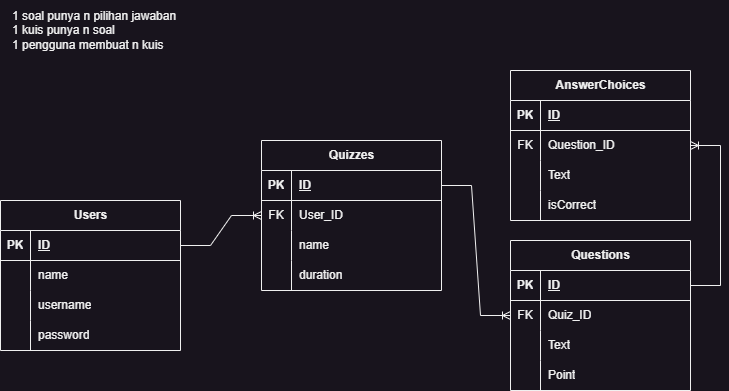

The diagram above was exported from draw.io. Its source (the exported page's mxGraphModel, read from the mxfile embedded in the PNG):
<mxGraphModel dx="1316" dy="572" grid="1" gridSize="10" guides="1" tooltips="1" connect="1" arrows="1" fold="1" page="1" pageScale="1" pageWidth="850" pageHeight="1100" math="0" shadow="0">
  <root>
    <mxCell id="0" />
    <mxCell id="1" parent="0" />
    <mxCell id="PG027wTDPnmSPkFJewwO-2" value="Questions" style="shape=table;startSize=30;container=1;collapsible=1;childLayout=tableLayout;fixedRows=1;rowLines=0;fontStyle=1;align=center;resizeLast=1;html=1;" parent="1" vertex="1">
      <mxGeometry x="550" y="330" width="180" height="150" as="geometry" />
    </mxCell>
    <mxCell id="PG027wTDPnmSPkFJewwO-3" value="" style="shape=tableRow;horizontal=0;startSize=0;swimlaneHead=0;swimlaneBody=0;fillColor=none;collapsible=0;dropTarget=0;points=[[0,0.5],[1,0.5]];portConstraint=eastwest;top=0;left=0;right=0;bottom=1;" parent="PG027wTDPnmSPkFJewwO-2" vertex="1">
      <mxGeometry y="30" width="180" height="30" as="geometry" />
    </mxCell>
    <mxCell id="PG027wTDPnmSPkFJewwO-4" value="PK" style="shape=partialRectangle;connectable=0;fillColor=none;top=0;left=0;bottom=0;right=0;fontStyle=1;overflow=hidden;whiteSpace=wrap;html=1;" parent="PG027wTDPnmSPkFJewwO-3" vertex="1">
      <mxGeometry width="30" height="30" as="geometry">
        <mxRectangle width="30" height="30" as="alternateBounds" />
      </mxGeometry>
    </mxCell>
    <mxCell id="PG027wTDPnmSPkFJewwO-5" value="ID" style="shape=partialRectangle;connectable=0;fillColor=none;top=0;left=0;bottom=0;right=0;align=left;spacingLeft=6;fontStyle=5;overflow=hidden;whiteSpace=wrap;html=1;" parent="PG027wTDPnmSPkFJewwO-3" vertex="1">
      <mxGeometry x="30" width="150" height="30" as="geometry">
        <mxRectangle width="150" height="30" as="alternateBounds" />
      </mxGeometry>
    </mxCell>
    <mxCell id="PG027wTDPnmSPkFJewwO-65" style="shape=tableRow;horizontal=0;startSize=0;swimlaneHead=0;swimlaneBody=0;fillColor=none;collapsible=0;dropTarget=0;points=[[0,0.5],[1,0.5]];portConstraint=eastwest;top=0;left=0;right=0;bottom=0;" parent="PG027wTDPnmSPkFJewwO-2" vertex="1">
      <mxGeometry y="60" width="180" height="30" as="geometry" />
    </mxCell>
    <mxCell id="PG027wTDPnmSPkFJewwO-66" value="FK" style="shape=partialRectangle;connectable=0;fillColor=none;top=0;left=0;bottom=0;right=0;editable=1;overflow=hidden;whiteSpace=wrap;html=1;" parent="PG027wTDPnmSPkFJewwO-65" vertex="1">
      <mxGeometry width="30" height="30" as="geometry">
        <mxRectangle width="30" height="30" as="alternateBounds" />
      </mxGeometry>
    </mxCell>
    <mxCell id="PG027wTDPnmSPkFJewwO-67" value="Quiz_ID" style="shape=partialRectangle;connectable=0;fillColor=none;top=0;left=0;bottom=0;right=0;align=left;spacingLeft=6;overflow=hidden;whiteSpace=wrap;html=1;" parent="PG027wTDPnmSPkFJewwO-65" vertex="1">
      <mxGeometry x="30" width="150" height="30" as="geometry">
        <mxRectangle width="150" height="30" as="alternateBounds" />
      </mxGeometry>
    </mxCell>
    <mxCell id="PG027wTDPnmSPkFJewwO-9" value="" style="shape=tableRow;horizontal=0;startSize=0;swimlaneHead=0;swimlaneBody=0;fillColor=none;collapsible=0;dropTarget=0;points=[[0,0.5],[1,0.5]];portConstraint=eastwest;top=0;left=0;right=0;bottom=0;" parent="PG027wTDPnmSPkFJewwO-2" vertex="1">
      <mxGeometry y="90" width="180" height="30" as="geometry" />
    </mxCell>
    <mxCell id="PG027wTDPnmSPkFJewwO-10" value="" style="shape=partialRectangle;connectable=0;fillColor=none;top=0;left=0;bottom=0;right=0;editable=1;overflow=hidden;whiteSpace=wrap;html=1;" parent="PG027wTDPnmSPkFJewwO-9" vertex="1">
      <mxGeometry width="30" height="30" as="geometry">
        <mxRectangle width="30" height="30" as="alternateBounds" />
      </mxGeometry>
    </mxCell>
    <mxCell id="PG027wTDPnmSPkFJewwO-11" value="Text" style="shape=partialRectangle;connectable=0;fillColor=none;top=0;left=0;bottom=0;right=0;align=left;spacingLeft=6;overflow=hidden;whiteSpace=wrap;html=1;" parent="PG027wTDPnmSPkFJewwO-9" vertex="1">
      <mxGeometry x="30" width="150" height="30" as="geometry">
        <mxRectangle width="150" height="30" as="alternateBounds" />
      </mxGeometry>
    </mxCell>
    <mxCell id="PG027wTDPnmSPkFJewwO-12" value="" style="shape=tableRow;horizontal=0;startSize=0;swimlaneHead=0;swimlaneBody=0;fillColor=none;collapsible=0;dropTarget=0;points=[[0,0.5],[1,0.5]];portConstraint=eastwest;top=0;left=0;right=0;bottom=0;" parent="PG027wTDPnmSPkFJewwO-2" vertex="1">
      <mxGeometry y="120" width="180" height="30" as="geometry" />
    </mxCell>
    <mxCell id="PG027wTDPnmSPkFJewwO-13" value="" style="shape=partialRectangle;connectable=0;fillColor=none;top=0;left=0;bottom=0;right=0;editable=1;overflow=hidden;whiteSpace=wrap;html=1;" parent="PG027wTDPnmSPkFJewwO-12" vertex="1">
      <mxGeometry width="30" height="30" as="geometry">
        <mxRectangle width="30" height="30" as="alternateBounds" />
      </mxGeometry>
    </mxCell>
    <mxCell id="PG027wTDPnmSPkFJewwO-14" value="Point" style="shape=partialRectangle;connectable=0;fillColor=none;top=0;left=0;bottom=0;right=0;align=left;spacingLeft=6;overflow=hidden;whiteSpace=wrap;html=1;" parent="PG027wTDPnmSPkFJewwO-12" vertex="1">
      <mxGeometry x="30" width="150" height="30" as="geometry">
        <mxRectangle width="150" height="30" as="alternateBounds" />
      </mxGeometry>
    </mxCell>
    <mxCell id="PG027wTDPnmSPkFJewwO-41" value="AnswerChoices" style="shape=table;startSize=30;container=1;collapsible=1;childLayout=tableLayout;fixedRows=1;rowLines=0;fontStyle=1;align=center;resizeLast=1;html=1;" parent="1" vertex="1">
      <mxGeometry x="550" y="160" width="180" height="150" as="geometry" />
    </mxCell>
    <mxCell id="PG027wTDPnmSPkFJewwO-42" value="" style="shape=tableRow;horizontal=0;startSize=0;swimlaneHead=0;swimlaneBody=0;fillColor=none;collapsible=0;dropTarget=0;points=[[0,0.5],[1,0.5]];portConstraint=eastwest;top=0;left=0;right=0;bottom=1;" parent="PG027wTDPnmSPkFJewwO-41" vertex="1">
      <mxGeometry y="30" width="180" height="30" as="geometry" />
    </mxCell>
    <mxCell id="PG027wTDPnmSPkFJewwO-43" value="PK" style="shape=partialRectangle;connectable=0;fillColor=none;top=0;left=0;bottom=0;right=0;fontStyle=1;overflow=hidden;whiteSpace=wrap;html=1;" parent="PG027wTDPnmSPkFJewwO-42" vertex="1">
      <mxGeometry width="30" height="30" as="geometry">
        <mxRectangle width="30" height="30" as="alternateBounds" />
      </mxGeometry>
    </mxCell>
    <mxCell id="PG027wTDPnmSPkFJewwO-44" value="ID" style="shape=partialRectangle;connectable=0;fillColor=none;top=0;left=0;bottom=0;right=0;align=left;spacingLeft=6;fontStyle=5;overflow=hidden;whiteSpace=wrap;html=1;" parent="PG027wTDPnmSPkFJewwO-42" vertex="1">
      <mxGeometry x="30" width="150" height="30" as="geometry">
        <mxRectangle width="150" height="30" as="alternateBounds" />
      </mxGeometry>
    </mxCell>
    <mxCell id="PG027wTDPnmSPkFJewwO-45" value="" style="shape=tableRow;horizontal=0;startSize=0;swimlaneHead=0;swimlaneBody=0;fillColor=none;collapsible=0;dropTarget=0;points=[[0,0.5],[1,0.5]];portConstraint=eastwest;top=0;left=0;right=0;bottom=0;" parent="PG027wTDPnmSPkFJewwO-41" vertex="1">
      <mxGeometry y="60" width="180" height="30" as="geometry" />
    </mxCell>
    <mxCell id="PG027wTDPnmSPkFJewwO-46" value="FK" style="shape=partialRectangle;connectable=0;fillColor=none;top=0;left=0;bottom=0;right=0;editable=1;overflow=hidden;whiteSpace=wrap;html=1;" parent="PG027wTDPnmSPkFJewwO-45" vertex="1">
      <mxGeometry width="30" height="30" as="geometry">
        <mxRectangle width="30" height="30" as="alternateBounds" />
      </mxGeometry>
    </mxCell>
    <mxCell id="PG027wTDPnmSPkFJewwO-47" value="Question_ID" style="shape=partialRectangle;connectable=0;fillColor=none;top=0;left=0;bottom=0;right=0;align=left;spacingLeft=6;overflow=hidden;whiteSpace=wrap;html=1;" parent="PG027wTDPnmSPkFJewwO-45" vertex="1">
      <mxGeometry x="30" width="150" height="30" as="geometry">
        <mxRectangle width="150" height="30" as="alternateBounds" />
      </mxGeometry>
    </mxCell>
    <mxCell id="PG027wTDPnmSPkFJewwO-49" style="shape=tableRow;horizontal=0;startSize=0;swimlaneHead=0;swimlaneBody=0;fillColor=none;collapsible=0;dropTarget=0;points=[[0,0.5],[1,0.5]];portConstraint=eastwest;top=0;left=0;right=0;bottom=0;" parent="PG027wTDPnmSPkFJewwO-41" vertex="1">
      <mxGeometry y="90" width="180" height="30" as="geometry" />
    </mxCell>
    <mxCell id="PG027wTDPnmSPkFJewwO-50" style="shape=partialRectangle;connectable=0;fillColor=none;top=0;left=0;bottom=0;right=0;editable=1;overflow=hidden;whiteSpace=wrap;html=1;" parent="PG027wTDPnmSPkFJewwO-49" vertex="1">
      <mxGeometry width="30" height="30" as="geometry">
        <mxRectangle width="30" height="30" as="alternateBounds" />
      </mxGeometry>
    </mxCell>
    <mxCell id="PG027wTDPnmSPkFJewwO-51" value="Text" style="shape=partialRectangle;connectable=0;fillColor=none;top=0;left=0;bottom=0;right=0;align=left;spacingLeft=6;overflow=hidden;whiteSpace=wrap;html=1;" parent="PG027wTDPnmSPkFJewwO-49" vertex="1">
      <mxGeometry x="30" width="150" height="30" as="geometry">
        <mxRectangle width="150" height="30" as="alternateBounds" />
      </mxGeometry>
    </mxCell>
    <mxCell id="o7ghzxlqncYxB-2X15R1-1" style="shape=tableRow;horizontal=0;startSize=0;swimlaneHead=0;swimlaneBody=0;fillColor=none;collapsible=0;dropTarget=0;points=[[0,0.5],[1,0.5]];portConstraint=eastwest;top=0;left=0;right=0;bottom=0;" parent="PG027wTDPnmSPkFJewwO-41" vertex="1">
      <mxGeometry y="120" width="180" height="30" as="geometry" />
    </mxCell>
    <mxCell id="o7ghzxlqncYxB-2X15R1-2" style="shape=partialRectangle;connectable=0;fillColor=none;top=0;left=0;bottom=0;right=0;editable=1;overflow=hidden;whiteSpace=wrap;html=1;" parent="o7ghzxlqncYxB-2X15R1-1" vertex="1">
      <mxGeometry width="30" height="30" as="geometry">
        <mxRectangle width="30" height="30" as="alternateBounds" />
      </mxGeometry>
    </mxCell>
    <mxCell id="o7ghzxlqncYxB-2X15R1-3" value="isCorrect" style="shape=partialRectangle;connectable=0;fillColor=none;top=0;left=0;bottom=0;right=0;align=left;spacingLeft=6;overflow=hidden;whiteSpace=wrap;html=1;" parent="o7ghzxlqncYxB-2X15R1-1" vertex="1">
      <mxGeometry x="30" width="150" height="30" as="geometry">
        <mxRectangle width="150" height="30" as="alternateBounds" />
      </mxGeometry>
    </mxCell>
    <mxCell id="PG027wTDPnmSPkFJewwO-48" value="1 soal punya n pilihan jawaban&lt;br&gt;1 kuis punya n soal&lt;br&gt;1 pengguna membuat n kuis" style="text;html=1;strokeColor=none;fillColor=none;align=left;verticalAlign=middle;whiteSpace=wrap;rounded=0;" parent="1" vertex="1">
      <mxGeometry x="50" y="90" width="200" height="60" as="geometry" />
    </mxCell>
    <mxCell id="PG027wTDPnmSPkFJewwO-52" value="Quizzes" style="shape=table;startSize=30;container=1;collapsible=1;childLayout=tableLayout;fixedRows=1;rowLines=0;fontStyle=1;align=center;resizeLast=1;html=1;" parent="1" vertex="1">
      <mxGeometry x="301" y="230" width="180" height="150" as="geometry" />
    </mxCell>
    <mxCell id="PG027wTDPnmSPkFJewwO-53" value="" style="shape=tableRow;horizontal=0;startSize=0;swimlaneHead=0;swimlaneBody=0;fillColor=none;collapsible=0;dropTarget=0;points=[[0,0.5],[1,0.5]];portConstraint=eastwest;top=0;left=0;right=0;bottom=1;" parent="PG027wTDPnmSPkFJewwO-52" vertex="1">
      <mxGeometry y="30" width="180" height="30" as="geometry" />
    </mxCell>
    <mxCell id="PG027wTDPnmSPkFJewwO-54" value="PK" style="shape=partialRectangle;connectable=0;fillColor=none;top=0;left=0;bottom=0;right=0;fontStyle=1;overflow=hidden;whiteSpace=wrap;html=1;" parent="PG027wTDPnmSPkFJewwO-53" vertex="1">
      <mxGeometry width="30" height="30" as="geometry">
        <mxRectangle width="30" height="30" as="alternateBounds" />
      </mxGeometry>
    </mxCell>
    <mxCell id="PG027wTDPnmSPkFJewwO-55" value="ID" style="shape=partialRectangle;connectable=0;fillColor=none;top=0;left=0;bottom=0;right=0;align=left;spacingLeft=6;fontStyle=5;overflow=hidden;whiteSpace=wrap;html=1;" parent="PG027wTDPnmSPkFJewwO-53" vertex="1">
      <mxGeometry x="30" width="150" height="30" as="geometry">
        <mxRectangle width="150" height="30" as="alternateBounds" />
      </mxGeometry>
    </mxCell>
    <mxCell id="PG027wTDPnmSPkFJewwO-88" style="shape=tableRow;horizontal=0;startSize=0;swimlaneHead=0;swimlaneBody=0;fillColor=none;collapsible=0;dropTarget=0;points=[[0,0.5],[1,0.5]];portConstraint=eastwest;top=0;left=0;right=0;bottom=0;" parent="PG027wTDPnmSPkFJewwO-52" vertex="1">
      <mxGeometry y="60" width="180" height="30" as="geometry" />
    </mxCell>
    <mxCell id="PG027wTDPnmSPkFJewwO-89" value="FK" style="shape=partialRectangle;connectable=0;fillColor=none;top=0;left=0;bottom=0;right=0;editable=1;overflow=hidden;whiteSpace=wrap;html=1;" parent="PG027wTDPnmSPkFJewwO-88" vertex="1">
      <mxGeometry width="30" height="30" as="geometry">
        <mxRectangle width="30" height="30" as="alternateBounds" />
      </mxGeometry>
    </mxCell>
    <mxCell id="PG027wTDPnmSPkFJewwO-90" value="User_ID" style="shape=partialRectangle;connectable=0;fillColor=none;top=0;left=0;bottom=0;right=0;align=left;spacingLeft=6;overflow=hidden;whiteSpace=wrap;html=1;" parent="PG027wTDPnmSPkFJewwO-88" vertex="1">
      <mxGeometry x="30" width="150" height="30" as="geometry">
        <mxRectangle width="150" height="30" as="alternateBounds" />
      </mxGeometry>
    </mxCell>
    <mxCell id="PG027wTDPnmSPkFJewwO-59" value="" style="shape=tableRow;horizontal=0;startSize=0;swimlaneHead=0;swimlaneBody=0;fillColor=none;collapsible=0;dropTarget=0;points=[[0,0.5],[1,0.5]];portConstraint=eastwest;top=0;left=0;right=0;bottom=0;" parent="PG027wTDPnmSPkFJewwO-52" vertex="1">
      <mxGeometry y="90" width="180" height="30" as="geometry" />
    </mxCell>
    <mxCell id="PG027wTDPnmSPkFJewwO-60" value="" style="shape=partialRectangle;connectable=0;fillColor=none;top=0;left=0;bottom=0;right=0;editable=1;overflow=hidden;whiteSpace=wrap;html=1;" parent="PG027wTDPnmSPkFJewwO-59" vertex="1">
      <mxGeometry width="30" height="30" as="geometry">
        <mxRectangle width="30" height="30" as="alternateBounds" />
      </mxGeometry>
    </mxCell>
    <mxCell id="PG027wTDPnmSPkFJewwO-61" value="name" style="shape=partialRectangle;connectable=0;fillColor=none;top=0;left=0;bottom=0;right=0;align=left;spacingLeft=6;overflow=hidden;whiteSpace=wrap;html=1;" parent="PG027wTDPnmSPkFJewwO-59" vertex="1">
      <mxGeometry x="30" width="150" height="30" as="geometry">
        <mxRectangle width="150" height="30" as="alternateBounds" />
      </mxGeometry>
    </mxCell>
    <mxCell id="PG027wTDPnmSPkFJewwO-69" style="shape=tableRow;horizontal=0;startSize=0;swimlaneHead=0;swimlaneBody=0;fillColor=none;collapsible=0;dropTarget=0;points=[[0,0.5],[1,0.5]];portConstraint=eastwest;top=0;left=0;right=0;bottom=0;" parent="PG027wTDPnmSPkFJewwO-52" vertex="1">
      <mxGeometry y="120" width="180" height="30" as="geometry" />
    </mxCell>
    <mxCell id="PG027wTDPnmSPkFJewwO-70" style="shape=partialRectangle;connectable=0;fillColor=none;top=0;left=0;bottom=0;right=0;editable=1;overflow=hidden;whiteSpace=wrap;html=1;" parent="PG027wTDPnmSPkFJewwO-69" vertex="1">
      <mxGeometry width="30" height="30" as="geometry">
        <mxRectangle width="30" height="30" as="alternateBounds" />
      </mxGeometry>
    </mxCell>
    <mxCell id="PG027wTDPnmSPkFJewwO-71" value="duration" style="shape=partialRectangle;connectable=0;fillColor=none;top=0;left=0;bottom=0;right=0;align=left;spacingLeft=6;overflow=hidden;whiteSpace=wrap;html=1;" parent="PG027wTDPnmSPkFJewwO-69" vertex="1">
      <mxGeometry x="30" width="150" height="30" as="geometry">
        <mxRectangle width="150" height="30" as="alternateBounds" />
      </mxGeometry>
    </mxCell>
    <mxCell id="PG027wTDPnmSPkFJewwO-75" value="Users" style="shape=table;startSize=30;container=1;collapsible=1;childLayout=tableLayout;fixedRows=1;rowLines=0;fontStyle=1;align=center;resizeLast=1;html=1;" parent="1" vertex="1">
      <mxGeometry x="40" y="290" width="180" height="150" as="geometry" />
    </mxCell>
    <mxCell id="PG027wTDPnmSPkFJewwO-76" value="" style="shape=tableRow;horizontal=0;startSize=0;swimlaneHead=0;swimlaneBody=0;fillColor=none;collapsible=0;dropTarget=0;points=[[0,0.5],[1,0.5]];portConstraint=eastwest;top=0;left=0;right=0;bottom=1;" parent="PG027wTDPnmSPkFJewwO-75" vertex="1">
      <mxGeometry y="30" width="180" height="30" as="geometry" />
    </mxCell>
    <mxCell id="PG027wTDPnmSPkFJewwO-77" value="PK" style="shape=partialRectangle;connectable=0;fillColor=none;top=0;left=0;bottom=0;right=0;fontStyle=1;overflow=hidden;whiteSpace=wrap;html=1;" parent="PG027wTDPnmSPkFJewwO-76" vertex="1">
      <mxGeometry width="30" height="30" as="geometry">
        <mxRectangle width="30" height="30" as="alternateBounds" />
      </mxGeometry>
    </mxCell>
    <mxCell id="PG027wTDPnmSPkFJewwO-78" value="ID" style="shape=partialRectangle;connectable=0;fillColor=none;top=0;left=0;bottom=0;right=0;align=left;spacingLeft=6;fontStyle=5;overflow=hidden;whiteSpace=wrap;html=1;" parent="PG027wTDPnmSPkFJewwO-76" vertex="1">
      <mxGeometry x="30" width="150" height="30" as="geometry">
        <mxRectangle width="150" height="30" as="alternateBounds" />
      </mxGeometry>
    </mxCell>
    <mxCell id="PG027wTDPnmSPkFJewwO-79" value="" style="shape=tableRow;horizontal=0;startSize=0;swimlaneHead=0;swimlaneBody=0;fillColor=none;collapsible=0;dropTarget=0;points=[[0,0.5],[1,0.5]];portConstraint=eastwest;top=0;left=0;right=0;bottom=0;" parent="PG027wTDPnmSPkFJewwO-75" vertex="1">
      <mxGeometry y="60" width="180" height="30" as="geometry" />
    </mxCell>
    <mxCell id="PG027wTDPnmSPkFJewwO-80" value="" style="shape=partialRectangle;connectable=0;fillColor=none;top=0;left=0;bottom=0;right=0;editable=1;overflow=hidden;whiteSpace=wrap;html=1;" parent="PG027wTDPnmSPkFJewwO-79" vertex="1">
      <mxGeometry width="30" height="30" as="geometry">
        <mxRectangle width="30" height="30" as="alternateBounds" />
      </mxGeometry>
    </mxCell>
    <mxCell id="PG027wTDPnmSPkFJewwO-81" value="name" style="shape=partialRectangle;connectable=0;fillColor=none;top=0;left=0;bottom=0;right=0;align=left;spacingLeft=6;overflow=hidden;whiteSpace=wrap;html=1;" parent="PG027wTDPnmSPkFJewwO-79" vertex="1">
      <mxGeometry x="30" width="150" height="30" as="geometry">
        <mxRectangle width="150" height="30" as="alternateBounds" />
      </mxGeometry>
    </mxCell>
    <mxCell id="VCCkcBzk7tVHXrvjfpM4-4" style="shape=tableRow;horizontal=0;startSize=0;swimlaneHead=0;swimlaneBody=0;fillColor=none;collapsible=0;dropTarget=0;points=[[0,0.5],[1,0.5]];portConstraint=eastwest;top=0;left=0;right=0;bottom=0;" parent="PG027wTDPnmSPkFJewwO-75" vertex="1">
      <mxGeometry y="90" width="180" height="30" as="geometry" />
    </mxCell>
    <mxCell id="VCCkcBzk7tVHXrvjfpM4-5" style="shape=partialRectangle;connectable=0;fillColor=none;top=0;left=0;bottom=0;right=0;editable=1;overflow=hidden;whiteSpace=wrap;html=1;" parent="VCCkcBzk7tVHXrvjfpM4-4" vertex="1">
      <mxGeometry width="30" height="30" as="geometry">
        <mxRectangle width="30" height="30" as="alternateBounds" />
      </mxGeometry>
    </mxCell>
    <mxCell id="VCCkcBzk7tVHXrvjfpM4-6" value="username" style="shape=partialRectangle;connectable=0;fillColor=none;top=0;left=0;bottom=0;right=0;align=left;spacingLeft=6;overflow=hidden;whiteSpace=wrap;html=1;" parent="VCCkcBzk7tVHXrvjfpM4-4" vertex="1">
      <mxGeometry x="30" width="150" height="30" as="geometry">
        <mxRectangle width="150" height="30" as="alternateBounds" />
      </mxGeometry>
    </mxCell>
    <mxCell id="VCCkcBzk7tVHXrvjfpM4-1" style="shape=tableRow;horizontal=0;startSize=0;swimlaneHead=0;swimlaneBody=0;fillColor=none;collapsible=0;dropTarget=0;points=[[0,0.5],[1,0.5]];portConstraint=eastwest;top=0;left=0;right=0;bottom=0;" parent="PG027wTDPnmSPkFJewwO-75" vertex="1">
      <mxGeometry y="120" width="180" height="30" as="geometry" />
    </mxCell>
    <mxCell id="VCCkcBzk7tVHXrvjfpM4-2" style="shape=partialRectangle;connectable=0;fillColor=none;top=0;left=0;bottom=0;right=0;editable=1;overflow=hidden;whiteSpace=wrap;html=1;" parent="VCCkcBzk7tVHXrvjfpM4-1" vertex="1">
      <mxGeometry width="30" height="30" as="geometry">
        <mxRectangle width="30" height="30" as="alternateBounds" />
      </mxGeometry>
    </mxCell>
    <mxCell id="VCCkcBzk7tVHXrvjfpM4-3" value="password" style="shape=partialRectangle;connectable=0;fillColor=none;top=0;left=0;bottom=0;right=0;align=left;spacingLeft=6;overflow=hidden;whiteSpace=wrap;html=1;" parent="VCCkcBzk7tVHXrvjfpM4-1" vertex="1">
      <mxGeometry x="30" width="150" height="30" as="geometry">
        <mxRectangle width="150" height="30" as="alternateBounds" />
      </mxGeometry>
    </mxCell>
    <mxCell id="PG027wTDPnmSPkFJewwO-94" value="" style="edgeStyle=entityRelationEdgeStyle;fontSize=12;html=1;endArrow=ERoneToMany;rounded=0;exitX=1;exitY=0.5;exitDx=0;exitDy=0;entryX=0;entryY=0.5;entryDx=0;entryDy=0;" parent="1" source="PG027wTDPnmSPkFJewwO-76" target="PG027wTDPnmSPkFJewwO-88" edge="1">
      <mxGeometry width="100" height="100" relative="1" as="geometry">
        <mxPoint x="370" y="360" as="sourcePoint" />
        <mxPoint x="260" y="510" as="targetPoint" />
      </mxGeometry>
    </mxCell>
    <mxCell id="PG027wTDPnmSPkFJewwO-95" value="" style="edgeStyle=entityRelationEdgeStyle;fontSize=12;html=1;endArrow=ERoneToMany;rounded=0;entryX=1;entryY=0.5;entryDx=0;entryDy=0;exitX=1;exitY=0.5;exitDx=0;exitDy=0;" parent="1" source="PG027wTDPnmSPkFJewwO-3" target="PG027wTDPnmSPkFJewwO-45" edge="1">
      <mxGeometry width="100" height="100" relative="1" as="geometry">
        <mxPoint x="500" y="470" as="sourcePoint" />
        <mxPoint x="420" y="360" as="targetPoint" />
        <Array as="points">
          <mxPoint x="740" y="540" />
        </Array>
      </mxGeometry>
    </mxCell>
    <mxCell id="PG027wTDPnmSPkFJewwO-97" value="" style="edgeStyle=entityRelationEdgeStyle;fontSize=12;html=1;endArrow=ERoneToMany;rounded=0;entryX=0;entryY=0.5;entryDx=0;entryDy=0;exitX=1;exitY=0.5;exitDx=0;exitDy=0;" parent="1" source="PG027wTDPnmSPkFJewwO-53" target="PG027wTDPnmSPkFJewwO-65" edge="1">
      <mxGeometry width="100" height="100" relative="1" as="geometry">
        <mxPoint x="370" y="360" as="sourcePoint" />
        <mxPoint x="470" y="260" as="targetPoint" />
      </mxGeometry>
    </mxCell>
  </root>
</mxGraphModel>